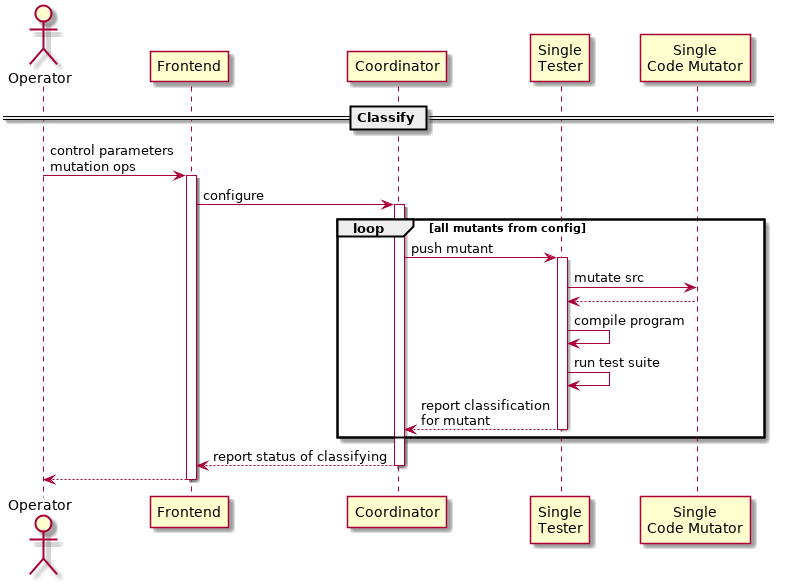

The diagram above was rendered by PlantUML. Its source (embedded in the PNG):
@startuml
actor Operator
participant Frontend
participant Coordinator
participant "Single\nTester" as singletest
participant "Single\nCode Mutator" as singlemut

== Classify ==

Operator -> Frontend : control parameters\nmutation ops
activate Frontend
Frontend -> Coordinator : configure
activate Coordinator

loop all mutants from config
Coordinator -> singletest : push mutant
activate singletest
singletest -> singlemut : mutate src
singletest <-- singlemut
singletest -> singletest : compile program
singletest -> singletest : run test suite
Coordinator <-- singletest : report classification\nfor mutant
deactivate singletest
end

Frontend <-- Coordinator : report status of classifying
deactivate Coordinator

Operator <-- Frontend
deactivate Frontend
@enduml